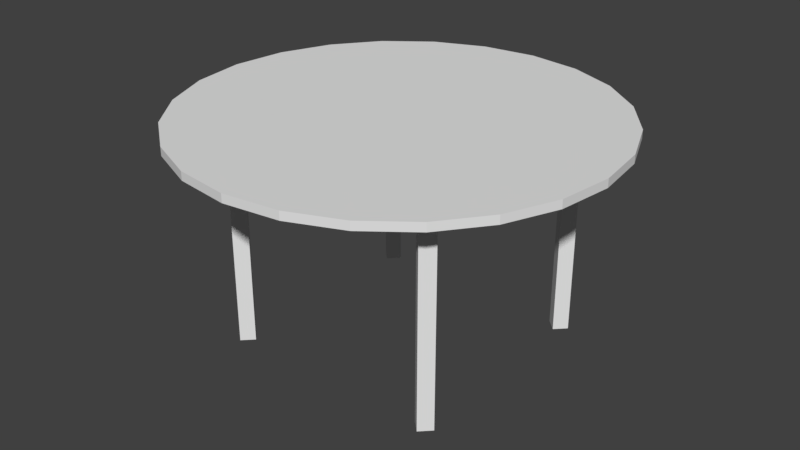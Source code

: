 # Source: table.blend  (saved by Blender 2.79.0; exported with 4.5.12 LTS)
import bpy
from mathutils import Matrix  # noqa: F401  (used for matrix-valued properties, if any)

bpy.ops.wm.read_factory_settings(use_empty=True)
scene = bpy.context.scene
scene.name = 'Scene'

# ---- collections
col_collection_1 = bpy.data.collections.new('Collection 1'); scene.collection.children.link(col_collection_1)

# ---- world
world_world = bpy.data.worlds.new('World'); scene.world = world_world
world_world.color = (0.05088, 0.05088, 0.05088)
world_world.use_sun_shadow = False
world_world.sun_shadow_jitter_overblur = 0.0
world_world.cycles.sampling_method = 'MANUAL'

# ---- meshes
me_cylinder = bpy.data.meshes.new('Cylinder')
me_cylinder.from_pydata([(0.0, 0.5, -0.01), (0.0, 0.5, 0.01), (0.1294, 0.483, -0.01), (0.1294, 0.483, 0.01), (0.25, 0.433, -0.01), (0.25, 0.433, 0.01), (0.3536, 0.3536, -0.01), (0.3536, 0.3536, 0.01), (0.433, 0.25, -0.01), (0.433, 0.25, 0.01), (0.483, 0.1294, -0.01), (0.483, 0.1294, 0.01), (0.5, 3.775e-08, -0.01), (0.5, 3.775e-08, 0.01), (0.483, -0.1294, -0.01), (0.483, -0.1294, 0.01), (0.433, -0.25, -0.01), (0.433, -0.25, 0.01), (0.3536, -0.3536, -0.01), (0.3536, -0.3536, 0.01), (0.25, -0.433, -0.01), (0.25, -0.433, 0.01), (0.1294, -0.483, -0.01), (0.1294, -0.483, 0.01), (1.947e-07, -0.5, -0.01), (1.947e-07, -0.5, 0.01), (-0.1294, -0.483, -0.01), (-0.1294, -0.483, 0.01), (-0.25, -0.433, -0.01), (-0.25, -0.433, 0.01), (-0.3536, -0.3536, -0.01), (-0.3536, -0.3536, 0.01), (-0.433, -0.25, -0.01), (-0.433, -0.25, 0.01), (-0.483, -0.1294, -0.01), (-0.483, -0.1294, 0.01), (-0.5, -2.325e-07, -0.01), (-0.5, -2.325e-07, 0.01), (-0.483, 0.1294, -0.01), (-0.483, 0.1294, 0.01), (-0.433, 0.25, -0.01), (-0.433, 0.25, 0.01), (-0.3536, 0.3536, -0.01), (-0.3536, 0.3536, 0.01), (-0.25, 0.433, -0.01), (-0.25, 0.433, 0.01), (-0.1294, 0.483, -0.01), (-0.1294, 0.483, 0.01), (-0.2311, 0.2754, -0.5113), (-0.2311, 0.2754, -0.01133), (-0.2061, 0.2504, -0.5113), (-0.2061, 0.2504, -0.01133), (-0.2311, 0.2254, -0.5113), (-0.2311, 0.2254, -0.01133), (-0.2561, 0.2504, -0.5113), (-0.2561, 0.2504, -0.01133), (0.2795, 0.2625, -0.5113), (0.2795, 0.2625, -0.01133), (0.3045, 0.2375, -0.5113), (0.3045, 0.2375, -0.01133), (0.2795, 0.2125, -0.5113), (0.2795, 0.2125, -0.01133), (0.2545, 0.2375, -0.5113), (0.2545, 0.2375, -0.01133), (0.2779, -0.2317, -0.5113), (0.2779, -0.2317, -0.01133), (0.3029, -0.2567, -0.5113), (0.3029, -0.2567, -0.01133), (0.2779, -0.2817, -0.5113), (0.2779, -0.2817, -0.01133), (0.2529, -0.2567, -0.5113), (0.2529, -0.2567, -0.01133), (-0.2372, -0.2289, -0.5113), (-0.2372, -0.2289, -0.01133), (-0.2122, -0.2539, -0.5113), (-0.2122, -0.2539, -0.01133), (-0.2372, -0.2789, -0.5113), (-0.2372, -0.2789, -0.01133), (-0.2622, -0.2539, -0.5113), (-0.2622, -0.2539, -0.01133)], [], [(0, 1, 3, 2), (2, 3, 5, 4), (4, 5, 7, 6), (6, 7, 9, 8), (8, 9, 11, 10), (10, 11, 13, 12), (12, 13, 15, 14), (14, 15, 17, 16), (16, 17, 19, 18), (18, 19, 21, 20), (20, 21, 23, 22), (22, 23, 25, 24), (24, 25, 27, 26), (26, 27, 29, 28), (28, 29, 31, 30), (30, 31, 33, 32), (32, 33, 35, 34), (34, 35, 37, 36), (36, 37, 39, 38), (38, 39, 41, 40), (40, 41, 43, 42), (42, 43, 45, 44), (3, 1, 47, 45, 43, 41, 39, 37, 35, 33, 31, 29, 27, 25, 23, 21, 19, 17, 15, 13, 11, 9, 7, 5), (44, 45, 47, 46), (46, 47, 1, 0), (0, 2, 4, 6, 8, 10, 12, 14, 16, 18, 20, 22, 24, 26, 28, 30, 32, 34, 36, 38, 40, 42, 44, 46), (48, 49, 51, 50), (50, 51, 53, 52), (51, 49, 55, 53), (52, 53, 55, 54), (54, 55, 49, 48), (48, 50, 52, 54), (56, 57, 59, 58), (58, 59, 61, 60), (59, 57, 63, 61), (60, 61, 63, 62), (62, 63, 57, 56), (56, 58, 60, 62), (64, 65, 67, 66), (66, 67, 69, 68), (67, 65, 71, 69), (68, 69, 71, 70), (70, 71, 65, 64), (64, 66, 68, 70), (72, 73, 75, 74), (74, 75, 77, 76), (75, 73, 79, 77), (76, 77, 79, 78), (78, 79, 73, 72), (72, 74, 76, 78)])
me_cylinder.use_remesh_preserve_volume = False
me_cylinder.use_remesh_preserve_attributes = False
me_cylinder.use_mirror_vertex_groups = False
me_cylinder.update()

# ---- objects
ob_table = bpy.data.objects.new('Table', me_cylinder)

# ---- transforms, parenting, visibility, modifiers, constraints
ob_table.location = (0.0, 0.0, 0.5124)
ob_table.lineart.crease_threshold = 0.0

# ---- collection membership
col_collection_1.objects.link(ob_table)

# ---- scene / render settings (as saved in the file)
scene.frame_start = 1; scene.frame_end = 250; scene.frame_set(1)
scene.render.engine = 'BLENDER_EEVEE_NEXT'
scene.render.resolution_percentage = 50
scene.render.dither_intensity = 0.0
scene.cycles.use_denoising = False
scene.cycles.samples = 128
scene.cycles.sampling_pattern = 'TABULATED_SOBOL'
scene.cycles.use_adaptive_sampling = False
scene.cycles.use_light_tree = False
scene.cycles.blur_glossy = 0.0
scene.cycles.sample_clamp_indirect = 0.0
scene.view_settings.view_transform = 'Standard'
bpy.context.view_layer.update()

# ---- added for rendering (the .blend has no active camera and no usable light): camera, sun
cam_auto = bpy.data.cameras.new('AutoCamera')
cam_auto.lens = 50.0
cam_auto.sensor_width = 36.0
cam_auto.clip_end = 1000.0
ob_auto_camera = bpy.data.objects.new('AutoCamera', cam_auto)
scene.collection.objects.link(ob_auto_camera)
ob_auto_camera.location = (1.39454, -1.67345, 1.37732)
ob_auto_camera.rotation_euler = (1.09748, -7.21219e-08, 0.694738)
scene.camera = ob_auto_camera
light_auto_sun = bpy.data.lights.new('AutoSun', 'SUN')
light_auto_sun.energy = 3.0
light_auto_sun.angle = 0.0523599
ob_auto_sun = bpy.data.objects.new('AutoSun', light_auto_sun)
scene.collection.objects.link(ob_auto_sun)
ob_auto_sun.rotation_euler = (0.872665, 0.174533, 0.523599)
bpy.context.view_layer.update()
